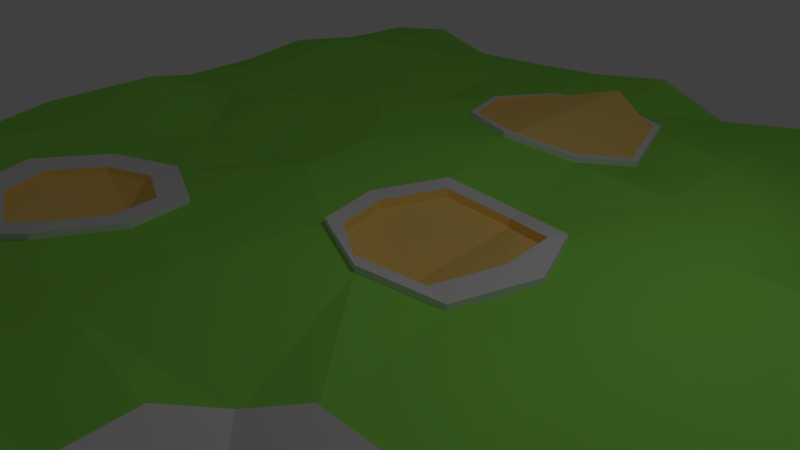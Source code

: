 # Source: Wasteland.blend  (saved by Blender 2.79.0; exported with 4.5.12 LTS)
import bpy
from mathutils import Matrix  # noqa: F401  (used for matrix-valued properties, if any)

bpy.ops.wm.read_factory_settings(use_empty=True)
scene = bpy.context.scene
scene.name = 'Scene'

# ---- collections
col_collection_1 = bpy.data.collections.new('Collection 1'); scene.collection.children.link(col_collection_1)

# ---- materials (node trees are filled in below, after node groups)
mat_material = bpy.data.materials.new('Material')
mat_material.alpha_threshold = 0.0
mat_material.use_transparent_shadow = False
mat_material.diffuse_color = (0.3072, 0.8, 0.1034, 1.0)
mat_material.roughness = 0.5
mat_material.line_color = (0.0, 0.0, 0.0, 1.0)
mat_material_001 = bpy.data.materials.new('Material.001')
mat_material_001.alpha_threshold = 0.0
mat_material_001.use_transparent_shadow = False
mat_material_001.diffuse_color = (1.0, 0.6962, 0.197, 1.0)
mat_material_001.roughness = 0.5
mat_material_002 = bpy.data.materials.new('Material.002')
mat_material_002.alpha_threshold = 0.0
mat_material_002.use_transparent_shadow = False
mat_material_002.roughness = 0.5

# ---- material node trees

# ---- world
world_world = bpy.data.worlds.new('World'); scene.world = world_world
world_world.color = (0.05088, 0.05088, 0.05088)
world_world.use_sun_shadow = False
world_world.sun_shadow_jitter_overblur = 0.0
world_world.cycles.sampling_method = 'MANUAL'

# ---- cameras
cam_camera = bpy.data.cameras.new('Camera')
cam_camera.clip_end = 100.0
cam_camera.lens = 35.0
cam_camera.sensor_width = 32.0
cam_camera.sensor_height = 18.0
cam_camera.ortho_scale = 7.314
cam_camera.dof.focus_distance = 0.0
cam_camera.dof.aperture_fstop = 128.0

# ---- lights
light_lamp = bpy.data.lights.new('Lamp', 'POINT')
light_lamp.transmission_factor = 0.0
light_lamp.cutoff_distance = 30.0
light_lamp.energy = 100.0
light_lamp.shadow_buffer_clip_start = 1.001
light_lamp.shadow_soft_size = 0.1
light_lamp.shadow_maximum_resolution = 0.006
light_lamp.use_absolute_resolution = True

# ---- meshes
me_cube = bpy.data.meshes.new('Cube')
me_cube.from_pydata([(7.865, 7.865, -0.2699), (7.865, -7.865, -0.2699), (-7.865, -7.865, -0.2699), (-7.865, 7.865, -0.2699), (7.864, 7.815, 0.2139), (7.865, -7.929, 0.3274), (-7.93, -7.864, 0.3316), (-7.814, 7.861, 0.217), (8.076, 6.433, 0.4834), (7.722, 5.013, 0.1239), (7.868, 3.584, 0.2755), (7.842, 2.142, 0.2469), (7.914, 0.7083, 0.3206), (7.98, -0.716, 0.3895), (8.04, -2.148, 0.4442), (7.802, -3.572, 0.199), (8.061, -5.006, 0.4713), (7.815, -6.431, 0.2263), (6.436, 7.996, 0.3996), (5.013, 7.918, 0.3243), (3.569, 7.91, 0.3204), (2.145, 7.87, 0.2726), (0.7229, 7.683, 0.09326), (-0.7157, 8.051, 0.4571), (-2.145, 7.88, 0.2903), (-3.58, 7.812, 0.2152), (-4.996, 7.753, 0.1611), (-6.431, 7.982, 0.3927), (6.435, -7.882, 0.2886), (5.0, -7.661, 0.06704), (3.576, -7.686, 0.08724), (2.14, -7.896, 0.3036), (0.713, -7.92, 0.331), (-0.7158, -8.002, 0.4089), (-2.142, -7.989, 0.3898), (-3.572, -7.78, 0.1877), (-5.009, -7.932, 0.3388), (-6.435, -8.012, 0.424), (-7.91, -6.438, 0.3189), (-8.134, -5.009, 0.545), (-7.868, -3.575, 0.2726), (-7.721, -2.147, 0.1241), (-7.891, -0.7129, 0.3005), (-7.838, 0.7158, 0.2419), (-7.818, 2.145, 0.2239), (-7.854, 3.572, 0.2543), (-7.984, 5.005, 0.384), (-7.826, 6.435, 0.2305), (6.554, 6.556, 0.5382), (6.383, 5.107, 0.3224), (6.29, 3.661, 0.1885), (6.479, 2.222, 0.4125), (6.599, 0.7782, 0.5537), (6.388, -0.658, 0.2776), (6.43, -2.106, 0.3144), (6.396, -3.549, 0.2655), (6.502, -5.0, 0.3874), (6.562, -6.438, 0.4577), (4.959, 6.498, 0.2067), (5.033, 5.084, 0.3144), (4.868, 3.671, 0.04122), (5.137, 2.25, 0.432), (5.067, 0.8355, 0.2948), (5.076, -0.5804, 0.2917), (4.009, -3.088, 0.2415), (4.361, -3.631, 0.03906), (4.428, -4.666, 0.1534), (4.055, -5.341, 0.1606), (3.486, 6.495, 0.107), (3.607, 5.073, 0.3493), (3.655, 3.652, 0.4513), (3.678, 2.241, 0.4691), (3.642, 0.8195, 0.3606), (3.594, -0.5966, 0.2443), (3.414, -2.712, 0.318), (3.423, -5.765, 0.1762), (2.152, 6.438, 0.2941), (2.201, 5.004, 0.478), (2.167, 3.571, 0.3492), (1.783, 1.787, 0.2244), (2.248, 0.709, 0.216), (1.778, -0.4196, 0.1199), (2.335, -2.697, 0.2923), (2.357, -5.787, 0.2499), (0.4689, 6.028, 0.263), (0.8327, 4.844, 0.07295), (0.3543, 3.843, 0.2883), (0.7054, 2.208, 0.02012), (0.7261, -0.8569, 0.3605), (1.662, -3.134, 0.0725), (1.285, -3.817, 0.2945), (1.343, -4.838, 0.2753), (1.753, -5.419, 0.3952), (-0.6966, 6.563, 0.2226), (-0.7212, 3.437, 0.5067), (-0.3403, 1.813, 0.3378), (-0.8347, 0.7612, 0.2905), (-0.3925, -0.3897, 0.4113), (-0.7176, -2.168, 0.4426), (-0.7093, -3.626, 0.351), (-0.7145, -5.085, 0.394), (-0.7044, -6.535, 0.3339), (-1.815, 6.113, 0.2739), (-2.282, 5.001, 0.3501), (-1.833, 3.902, 0.4374), (-2.188, 2.105, 0.4634), (-2.15, 0.6707, 0.375), (-2.461, -1.109, 0.236), (-2.031, -2.219, 0.3834), (-2.512, -3.3, 0.4251), (-2.101, -5.1, 0.2262), (-2.121, -6.547, 0.2848), (-3.58, 6.399, 0.2245), (-3.517, 4.977, 0.07618), (-3.678, 3.568, 0.434), (-3.6, 2.144, 0.2447), (-3.509, 0.7227, 0.05879), (-3.581, -0.6343, 0.2198), (-3.573, -3.73, 0.1723), (-3.604, -4.95, 0.2614), (-3.562, -6.364, 0.1664), (-5.173, 6.328, 0.452), (-5.135, 4.904, 0.3974), (-5.108, 3.473, 0.3688), (-5.099, 2.05, 0.3699), (-4.9, 0.6263, 0.09514), (-4.68, -1.094, 0.228), (-5.127, -2.23, 0.3269), (-4.668, -3.286, 0.3225), (-5.052, -5.083, 0.3667), (-4.885, -6.508, 0.1361), (-6.476, 6.535, 0.4485), (-6.644, 5.084, 0.6577), (-6.494, 3.619, 0.4701), (-6.283, 2.162, 0.2327), (-6.695, 0.7117, 0.7261), (-6.362, -0.742, 0.3194), (-6.414, -2.199, 0.3814), (-6.519, -3.656, 0.5104), (-6.505, -5.1, 0.5057), (-6.374, -6.561, 0.3569), (1.645, 1.54, 0.1747), (1.743, 0.6416, 0.1677), (1.351, -0.3, 0.08752), (0.7457, 1.892, 0.004242), (0.5849, -0.1651, -0.3145), (0.4733, -0.6647, 0.2882), (-0.1266, 1.562, 0.2693), (-0.539, 0.685, 0.2298), (-0.1701, -0.275, 0.3305), (-2.806, -1.415, 0.2103), (-2.509, -2.179, 0.3118), (-2.841, -2.924, 0.3405), (-3.577, -1.088, 0.1991), (-3.51, -1.496, -0.1853), (-3.571, -3.22, 0.1664), (-4.334, -1.405, 0.2048), (-4.642, -2.187, 0.2729), (-4.326, -2.914, 0.2698), (3.678, -3.501, 0.04992), (3.917, -3.87, -0.08754), (3.962, -4.573, -0.009877), (3.709, -5.031, -0.005034), (3.274, -3.246, 0.1019), (3.584, -3.436, -0.1732), (3.666, -5.018, -0.2865), (3.28, -5.319, 0.005565), (2.542, -3.236, 0.08439), (2.054, -3.566, -0.05319), (2.125, -5.043, -0.216), (2.556, -5.334, 0.05565), (2.085, -3.532, -0.06483), (1.829, -3.996, 0.0859), (1.868, -4.689, 0.07286), (2.146, -5.084, 0.1543), (0.3835, 5.963, 0.2686), (0.7208, 4.866, 0.09241), (0.2773, 3.937, 0.2921), (-0.6972, 6.459, 0.2312), (-0.6509, 6.425, 0.6252), (-0.7199, 3.561, 0.4946), (-1.734, 6.042, 0.2787), (-2.167, 5.011, 0.3494), (-1.751, 3.992, 0.4303), (4.009, -3.088, 0.3344), (4.361, -3.631, 0.132), (4.428, -4.666, 0.2463), (4.055, -5.341, 0.2535), (3.274, -3.246, 0.1948), (3.414, -2.712, 0.4109), (3.962, -4.573, 0.08302), (3.709, -5.031, 0.08786), (1.783, 1.787, 0.3173), (2.248, 0.709, 0.3089), (1.778, -0.4196, 0.2128), (2.542, -3.236, 0.1773), (2.335, -2.697, 0.3851), (1.662, -3.134, 0.1654), (2.085, -3.532, 0.02806), (3.423, -5.765, 0.2691), (3.28, -5.319, 0.09846), (0.4689, 6.028, 0.3558), (0.8327, 4.844, 0.1658), (0.3543, 3.843, 0.3812), (0.7457, 1.892, 0.1394), (0.7054, 2.208, 0.113), (-0.3403, 1.813, 0.4307), (-0.1266, 1.562, 0.4044), (1.285, -3.817, 0.3874), (1.343, -4.838, 0.3682), (1.753, -5.419, 0.4881), (0.3835, 5.963, 0.3615), (-0.6966, 6.563, 0.3155), (-0.6972, 6.459, 0.3241), (-0.8347, 0.7612, 0.3834), (-0.3925, -0.3897, 0.5042), (-1.815, 6.113, 0.3668), (-2.282, 5.001, 0.443), (-1.833, 3.902, 0.5302), (-2.461, -1.109, 0.3289), (-2.031, -2.219, 0.4763), (-2.512, -3.3, 0.518), (-3.577, -1.088, 0.292), (-3.581, -0.6343, 0.3127), (-4.68, -1.094, 0.3209), (-4.334, -1.405, 0.2977), (-5.127, -2.23, 0.4198), (-4.668, -3.286, 0.4154), (2.146, -5.084, 0.2472), (2.357, -5.787, 0.3428), (2.556, -5.334, 0.1485), (3.917, -3.87, 0.005359), (3.678, -3.501, 0.1428), (-0.1701, -0.275, 0.4657), (0.7261, -0.8569, 0.4534), (1.829, -3.996, 0.1788), (1.868, -4.689, 0.1657), (-0.7199, 3.561, 0.5875), (-0.7212, 3.437, 0.5996), (0.4733, -0.6647, 0.4234), (0.2773, 3.937, 0.385), (-4.326, -2.914, 0.3627), (-3.573, -3.73, 0.2652), (-3.571, -3.22, 0.2593), (1.645, 1.54, 0.3099), (1.743, 0.6416, 0.3029), (1.351, -0.3, 0.2227), (-0.539, 0.685, 0.365), (-2.806, -1.415, 0.3032), (-2.509, -2.179, 0.4047), (-2.841, -2.924, 0.4334), (-4.642, -2.187, 0.3658), (0.7208, 4.866, 0.1853), (-1.734, 6.042, 0.3716), (-2.167, 5.011, 0.4422), (-1.751, 3.992, 0.5232)], [], [(0, 1, 2, 3), (140, 38, 6, 37), (0, 4, 8, 9, 10, 11, 12, 13, 14, 15, 16, 17, 5, 1), (1, 5, 28, 29, 30, 31, 32, 33, 34, 35, 36, 37, 6, 2), (2, 6, 38, 39, 40, 41, 42, 43, 44, 45, 46, 47, 7, 3), (4, 0, 3, 7, 27, 26, 25, 24, 23, 22, 21, 20, 19, 18), (17, 57, 28, 5), (57, 67, 29, 28), (67, 75, 30, 29), (75, 83, 31, 30), (83, 92, 32, 31), (92, 101, 33, 32), (101, 111, 34, 33), (111, 120, 35, 34), (120, 130, 36, 35), (130, 140, 37, 36), (4, 18, 48, 8), (8, 48, 49, 9), (9, 49, 50, 10), (10, 50, 51, 11), (11, 51, 52, 12), (12, 52, 53, 13), (13, 53, 54, 14), (14, 54, 55, 15), (15, 55, 56, 16), (16, 56, 57, 17), (18, 19, 58, 48), (48, 58, 59, 49), (49, 59, 60, 50), (50, 60, 61, 51), (51, 61, 62, 52), (52, 62, 63, 53), (53, 63, 64, 54), (54, 64, 65, 55), (55, 65, 66, 56), (56, 66, 67, 57), (19, 20, 68, 58), (58, 68, 69, 59), (59, 69, 70, 60), (60, 70, 71, 61), (61, 71, 72, 62), (62, 72, 73, 63), (63, 73, 74, 64), (91, 92, 210, 209), (151, 152, 250, 249), (174, 173, 236, 228), (20, 21, 76, 68), (68, 76, 77, 69), (69, 77, 78, 70), (70, 78, 79, 71), (71, 79, 80, 72), (72, 80, 81, 73), (73, 81, 82, 74), (90, 91, 209, 208), (150, 151, 249, 248), (173, 172, 235, 236), (21, 22, 84, 76), (76, 84, 85, 77), (77, 85, 86, 78), (78, 86, 87, 79), (89, 90, 208, 197), (172, 171, 198, 235), (81, 88, 89, 82), (82, 89, 197, 196), (180, 183, 255, 237), (88, 81, 194, 234), (22, 23, 93, 84), (181, 178, 213, 253), (79, 87, 205, 192), (86, 94, 95, 87), (177, 180, 237, 240), (109, 108, 220, 221), (88, 97, 98, 89), (89, 98, 99, 90), (90, 99, 100, 91), (91, 100, 101, 92), (23, 24, 102, 93), (146, 149, 233, 239), (67, 66, 186, 187), (94, 104, 105, 95), (95, 105, 106, 96), (96, 106, 107, 97), (97, 107, 108, 98), (98, 108, 109, 99), (99, 109, 110, 100), (100, 110, 111, 101), (24, 25, 112, 102), (102, 112, 113, 103), (103, 113, 114, 104), (104, 114, 115, 105), (105, 115, 116, 106), (106, 116, 117, 107), (86, 85, 202, 203), (108, 107, 219, 220), (109, 118, 119, 110), (110, 119, 120, 111), (25, 26, 121, 112), (112, 121, 122, 113), (113, 122, 123, 114), (114, 123, 124, 115), (115, 124, 125, 116), (116, 125, 126, 117), (66, 65, 185, 186), (178, 175, 211, 213), (118, 128, 129, 119), (119, 129, 130, 120), (26, 27, 131, 121), (121, 131, 132, 122), (122, 132, 133, 123), (123, 133, 134, 124), (124, 134, 135, 125), (125, 135, 136, 126), (126, 136, 137, 127), (127, 137, 138, 128), (128, 138, 139, 129), (129, 139, 140, 130), (27, 7, 47, 131), (131, 47, 46, 132), (132, 46, 45, 133), (133, 45, 44, 134), (134, 44, 43, 135), (135, 43, 42, 136), (136, 42, 41, 137), (137, 41, 40, 138), (138, 40, 39, 139), (139, 39, 38, 140), (141, 144, 145, 142), (142, 145, 146, 143), (144, 147, 148, 145), (145, 148, 149, 146), (85, 84, 201, 202), (147, 144, 204, 207), (65, 64, 184, 185), (183, 182, 254, 255), (150, 153, 154, 151), (151, 154, 155, 152), (153, 156, 157, 154), (154, 157, 158, 155), (143, 146, 239, 246), (161, 162, 191, 190), (83, 75, 199, 229), (182, 181, 253, 254), (159, 163, 164, 160), (160, 164, 165, 161), (161, 165, 166, 162), (163, 167, 168, 164), (164, 168, 169, 165), (165, 169, 170, 166), (167, 171, 172, 168), (168, 172, 173, 169), (169, 173, 174, 170), (127, 128, 227, 226), (160, 161, 190, 231), (103, 104, 218, 217), (175, 178, 179, 176), (176, 179, 180, 177), (178, 181, 182, 179), (179, 182, 183, 180), (144, 141, 244, 204), (126, 127, 226, 224), (159, 160, 231, 232), (102, 103, 217, 216), (189, 196, 195, 188), (209, 210, 228, 236), (186, 185, 231, 190), (199, 187, 191, 200), (196, 197, 198, 195), (229, 199, 200, 230), (206, 214, 247, 207), (193, 192, 244, 245), (210, 229, 230, 228), (185, 184, 232, 231), (208, 209, 236, 235), (216, 217, 254, 253), (202, 201, 211, 252), (205, 206, 207, 204), (215, 234, 239, 233), (201, 212, 213, 211), (238, 203, 240, 237), (226, 227, 241, 251), (221, 220, 249, 250), (223, 224, 225, 222), (227, 242, 243, 241), (234, 194, 246, 239), (192, 205, 204, 244), (194, 193, 245, 246), (214, 215, 233, 247), (242, 221, 250, 243), (219, 223, 222, 248), (220, 219, 248, 249), (224, 226, 251, 225), (184, 189, 188, 232), (187, 186, 190, 191), (197, 208, 235, 198), (218, 238, 237, 255), (212, 216, 253, 213), (203, 202, 252, 240), (217, 218, 255, 254), (107, 117, 223, 219), (92, 83, 229, 210), (163, 159, 232, 188), (84, 93, 212, 201), (118, 109, 221, 242), (157, 156, 225, 251), (94, 86, 203, 238), (162, 166, 200, 191), (64, 74, 189, 184), (158, 157, 251, 241), (87, 95, 206, 205), (167, 163, 188, 195), (153, 150, 248, 222), (95, 96, 214, 206), (97, 88, 234, 215), (75, 67, 187, 199), (152, 155, 243, 250), (96, 97, 215, 214), (166, 170, 230, 200), (156, 153, 222, 225), (171, 167, 195, 198), (141, 142, 245, 244), (155, 158, 241, 243), (142, 143, 246, 245), (117, 126, 224, 223), (80, 79, 192, 193), (81, 80, 193, 194), (93, 102, 216, 212), (170, 174, 228, 230), (128, 118, 242, 227), (175, 176, 252, 211), (148, 147, 207, 247), (104, 94, 238, 218), (176, 177, 240, 252), (74, 82, 196, 189), (149, 148, 247, 233)])
me_cube.polygons.foreach_set('material_index', [0, 0, 0, 0, 0, 0, 0, 0, 0, 0, 0, 0, 0, 0, 0, 0, 0, 0, 0, 0, 0, 0, 0, 0, 0, 0, 0, 0, 0, 0, 0, 0, 0, 0, 0, 0, 0, 0, 0, 0, 0, 0, 0, 2, 1, 1, 0, 0, 0, 0, 0, 0, 0, 2, 1, 1, 0, 0, 0, 0, 2, 1, 0, 2, 1, 2, 0, 1, 2, 0, 1, 2, 0, 0, 0, 0, 0, 1, 2, 0, 0, 0, 0, 0, 0, 0, 0, 0, 0, 0, 0, 0, 2, 2, 0, 0, 0, 0, 0, 0, 0, 0, 2, 1, 0, 0, 0, 0, 0, 0, 0, 0, 0, 0, 0, 0, 0, 0, 0, 0, 0, 0, 0, 0, 0, 0, 1, 1, 1, 1, 2, 1, 2, 1, 1, 1, 1, 1, 1, 1, 2, 1, 1, 1, 1, 1, 1, 1, 1, 1, 1, 2, 1, 2, 1, 1, 1, 1, 1, 2, 1, 2, 2, 2, 2, 2, 2, 2, 2, 2, 2, 2, 2, 2, 2, 2, 2, 2, 2, 2, 2, 2, 2, 2, 2, 2, 2, 2, 2, 2, 2, 2, 2, 2, 2, 2, 2, 2, 2, 2, 1, 2, 2, 1, 2, 1, 2, 1, 2, 1, 1, 2, 2, 2, 1, 2, 1, 1, 1, 1, 1, 1, 2, 2, 2, 2, 1, 2, 1, 1, 2, 1, 2, 1])
me_cube.materials.append(mat_material)
me_cube.materials.append(mat_material_001)
me_cube.materials.append(mat_material_002)
me_cube.use_remesh_preserve_volume = False
me_cube.use_remesh_preserve_attributes = False
me_cube.use_mirror_vertex_groups = False
me_cube.update()

# ---- objects
ob_cube = bpy.data.objects.new('Cube', me_cube)
ob_lamp = bpy.data.objects.new('Lamp', light_lamp)
ob_camera = bpy.data.objects.new('Camera', cam_camera)

# ---- transforms, parenting, visibility, modifiers, constraints
ob_cube.location = (0.0, 0.0, 0.0)
ob_cube.lock_rotations_4d = False
ob_cube.empty_display_type = 'ARROWS'
ob_cube.lineart.crease_threshold = 0.0
_m = ob_cube.modifiers.new('Triangulate', 'TRIANGULATE')
ob_lamp.location = (4.076, 1.005, 5.904)
ob_lamp.rotation_euler = (0.6503, 0.05522, 1.866)
ob_lamp.lock_rotations_4d = False
ob_lamp.empty_display_type = 'ARROWS'
ob_lamp.color = (0.0, 0.0, 0.0, 0.0)
ob_lamp.lineart.crease_threshold = 0.0
ob_camera.location = (7.481, -6.508, 5.344)
ob_camera.rotation_euler = (1.109, 0.0, 0.8149)
ob_camera.lock_rotations_4d = False
ob_camera.empty_display_type = 'ARROWS'
ob_camera.color = (0.0, 0.0, 0.0, 0.0)
ob_camera.display_type = 'WIRE'
ob_camera.lineart.crease_threshold = 0.0

# ---- collection membership
col_collection_1.objects.link(ob_cube)
col_collection_1.objects.link(ob_lamp)
col_collection_1.objects.link(ob_camera)

# ---- scene / render settings (as saved in the file)
scene.camera = ob_camera
scene.frame_start = 1; scene.frame_end = 250; scene.frame_set(1)
scene.render.engine = 'BLENDER_EEVEE_NEXT'
scene.render.resolution_percentage = 50
scene.render.dither_intensity = 0.0
scene.cycles.use_denoising = False
scene.cycles.samples = 128
scene.cycles.sampling_pattern = 'TABULATED_SOBOL'
scene.cycles.use_adaptive_sampling = False
scene.cycles.use_light_tree = False
scene.cycles.blur_glossy = 0.0
scene.cycles.sample_clamp_indirect = 0.0
scene.view_settings.view_transform = 'Standard'
bpy.context.view_layer.update()
